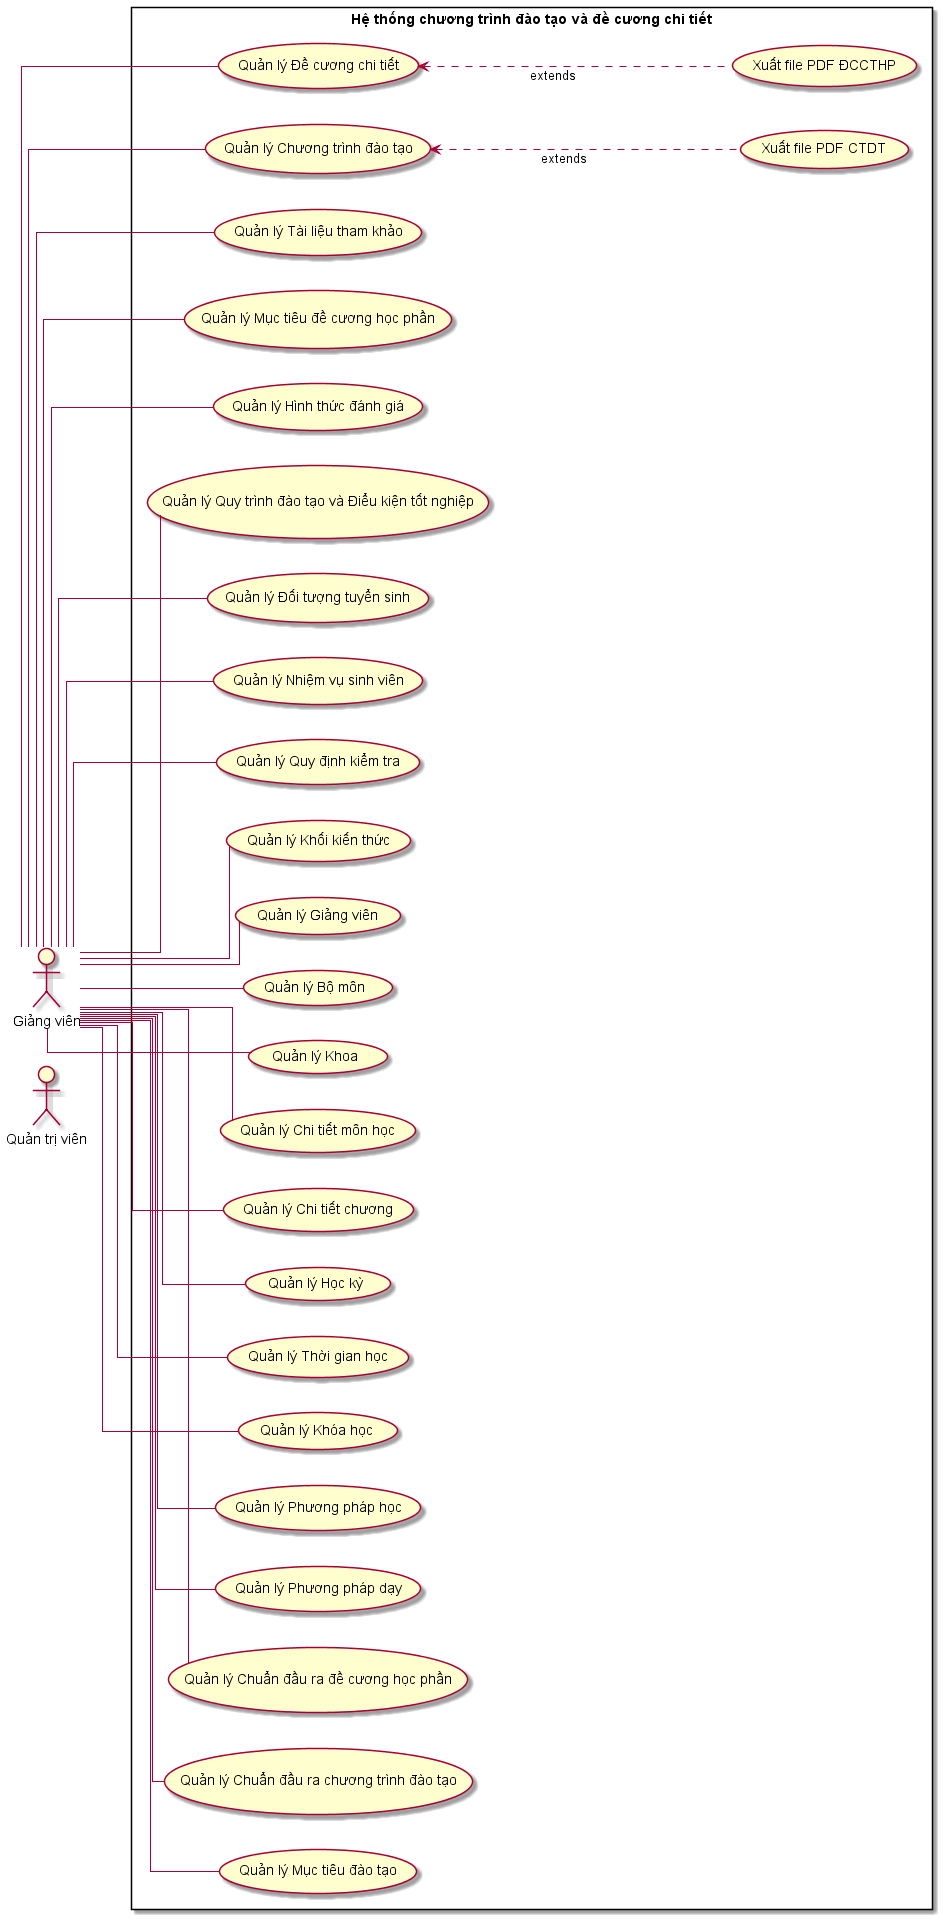

The diagram above was rendered by PlantUML. Its source (embedded in the PNG):
@startuml
left to right direction
skinparam linetype ortho
actor "Quản trị viên" as ad
actor "Giảng viên" as urs
rectangle "Hệ thống chương trình đào tạo và đề cương chi tiết"{
 urs -- (Quản lý Đề cương chi tiết)
 (Quản lý Đề cương chi tiết) <..... (Xuất file PDF ĐCCTHP) : extends
 urs -- (Quản lý Chương trình đào tạo)
 (Quản lý Chương trình đào tạo) <..... (Xuất file PDF CTDT) : extends 
 urs -- (Quản lý Tài liệu tham khảo)
urs -- (Quản lý Mục tiêu đề cương học phần)
urs -- (Quản lý Hình thức đánh giá)
urs -- (Quản lý Quy trình đào tạo và Điểu kiện tốt nghiệp)
urs -- (Quản lý Đối tượng tuyển sinh)
urs -- (Quản lý Nhiệm vụ sinh viên)
urs -- (Quản lý Quy định kiểm tra)
urs -- (Quản lý Khối kiến thức)
urs -- (Quản lý Giảng viên)
urs -- (Quản lý Bộ môn)
urs -- (Quản lý Khoa)
urs -- (Quản lý Chi tiết môn học)
urs -- (Quản lý Chi tiết chương)
urs -- (Quản lý Học kỳ)
urs -- (Quản lý Thời gian học)
urs -- (Quản lý Khóa học)
urs -- (Quản lý Phương pháp học)
urs -- (Quản lý Phương pháp dạy)
urs -- (Quản lý Chuẩn đầu ra đề cương học phần)
urs -- (Quản lý Chuẩn đầu ra chương trình đào tạo)
urs -- (Quản lý Mục tiêu đào tạo)
}
@enduml